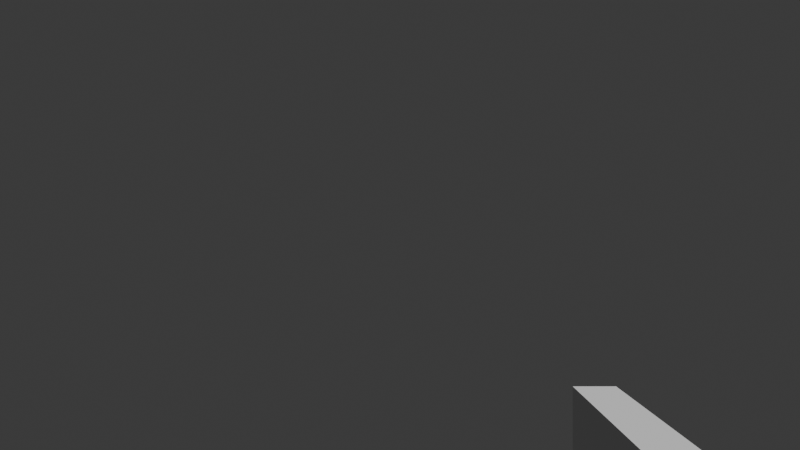 # Source: player_animations.blend  (saved by Blender 4.2.66; exported with 4.5.12 LTS)
import bpy
from mathutils import Matrix  # noqa: F401  (used for matrix-valued properties, if any)

bpy.ops.wm.read_factory_settings(use_empty=True)
scene = bpy.context.scene
scene.name = 'Scene'

# ---- collections
col_collection = bpy.data.collections.new('Collection'); scene.collection.children.link(col_collection)

# ---- world
world_world = bpy.data.worlds.new('World'); scene.world = world_world
world_world.use_nodes = True; world_world.node_tree.nodes.clear()
_N = world_world.node_tree.nodes; _L = world_world.node_tree.links
n0 = _N.new('ShaderNodeOutputWorld'); n0.name = 'World Output'; n0.location = (300, 300)
n1 = _N.new('ShaderNodeBackground'); n1.name = 'Background'; n1.location = (10, 300)
n1.inputs[0].default_value = (0.05088, 0.05088, 0.05088, 1.0)
_L.new(n1.outputs[0], n0.inputs[0])
n0.is_active_output = True
world_world.color = (0.05088, 0.05088, 0.05088)
world_world.sun_shadow_jitter_overblur = 0.0

# ---- cameras
cam_camera_001 = bpy.data.cameras.new('Camera.001')
cam_camera_001.lens = 18.0
cam_camera_001.lens_unit = 'FOV'

# ---- meshes
me_example_gun = bpy.data.meshes.new('example gun')
me_example_gun.from_pydata([(-0.1, -0.2, -0.2), (-0.1, -0.2, 0.2), (-0.1, 0.2, -0.2), (-0.1, 0.2, 0.2), (0.1, -0.2, -0.2), (0.1, -0.2, 0.2), (0.1, 0.2, -0.2), (0.1, 0.2, 0.2), (-0.11, -0.22, 0.2), (-0.11, 0.22, 0.2), (0.11, 0.22, 0.2), (0.11, -0.22, 0.2), (-0.11, -0.22, 0.5204), (-0.11, 0.22, 0.5204), (0.11, 0.22, 0.5204), (0.11, -0.22, 0.5204), (-0.11, 1.22, 0.2), (0.11, 1.22, 0.2), (-0.11, 1.22, 0.5204), (0.11, 1.22, 0.5204)], [], [(0, 1, 3, 2), (2, 3, 7, 6), (6, 7, 5, 4), (4, 5, 1, 0), (2, 6, 4, 0), (1, 5, 11, 8), (11, 10, 14, 15), (7, 3, 9, 10), (5, 7, 10, 11), (3, 1, 8, 9), (14, 13, 12, 15), (9, 8, 12, 13), (8, 11, 15, 12), (9, 13, 18, 16), (17, 16, 18, 19), (13, 14, 19, 18), (10, 9, 16, 17), (14, 10, 17, 19)])
_uv = me_example_gun.uv_layers.new(name='UVMap')
_uv.uv.foreach_set('vector', [0.375, 0.0, 0.625, 0.0, 0.625, 0.25, 0.375, 0.25, 0.375, 0.25, 0.625, 0.25, 0.625, 0.5, 0.375, 0.5, 0.375, 0.5, 0.625, 0.5, 0.625, 0.75, 0.375, 0.75, 0.375, 0.75, 0.625, 0.75, 0.625, 1.0, 0.375, 1.0, 0.125, 0.5, 0.375, 0.5, 0.375, 0.75, 0.125, 0.75, 0.625, 1.0, 0.625, 0.75, 0.625, 0.75, 0.625, 1.0, 0.625, 0.75, 0.625, 0.5, 0.625, 0.5, 0.625, 0.75, 0.625, 0.5, 0.625, 0.25, 0.625, 0.25, 0.625, 0.5, 0.625, 0.75, 0.625, 0.5, 0.625, 0.5, 0.625, 0.75, 0.625, 0.25, 0.625, 0.0, 0.625, 0.0, 0.625, 0.25, 0.625, 0.5, 0.875, 0.5, 0.875, 0.75, 0.625, 0.75, 0.625, 0.25, 0.625, 0.0, 0.625, 0.0, 0.625, 0.25, 0.625, 1.0, 0.625, 0.75, 0.625, 0.75, 0.625, 1.0, 0.625, 0.25, 0.625, 0.25, 0.625, 0.25, 0.625, 0.25, 0.625, 0.5, 0.625, 0.25, 0.625, 0.25, 0.625, 0.5, 0.875, 0.5, 0.625, 0.5, 0.625, 0.5, 0.875, 0.5, 0.625, 0.5, 0.625, 0.25, 0.625, 0.25, 0.625, 0.5, 0.625, 0.5, 0.625, 0.5, 0.625, 0.5, 0.625, 0.5])
me_example_gun.update()
arm_armature = bpy.data.armatures.new('Armature')  # bones are not reproduced

# ---- objects
ob_camera = bpy.data.objects.new('Camera', cam_camera_001)
ob_example_gun = bpy.data.objects.new('example gun', me_example_gun)
ob_armature = bpy.data.objects.new('Armature', arm_armature)

# ---- transforms, parenting, visibility, modifiers, constraints
ob_camera.location = (0.0, 0.0, 0.0)
ob_camera.rotation_euler = (1.571, 0.0, 0.0)
ob_example_gun.parent = ob_armature
ob_example_gun.matrix_parent_inverse = Matrix(((1.0, -0.0, 0.0, -1.015), (-0.0, 1.0, -0.0, -3.193), (0.0, -0.0, 1.0, 0.6624), (-0.0, 0.0, -0.0, 1.0)))
ob_example_gun.location = (1.0, 2.0, -1.0)
ob_armature.location = (1.0, 2.0, -1.0)
ob_armature.show_in_front = True

# ---- collection membership
col_collection.objects.link(ob_camera)
col_collection.objects.link(ob_example_gun)
col_collection.objects.link(ob_armature)

# ---- scene / render settings (as saved in the file)
scene.camera = ob_camera
scene.frame_start = 1; scene.frame_end = 250; scene.frame_set(65)
scene.render.engine = 'BLENDER_EEVEE_NEXT'
scene.render.fps = 30
bpy.context.view_layer.update()

# ---- added for rendering (the .blend has no usable light): sun
light_auto_sun = bpy.data.lights.new('AutoSun', 'SUN')
light_auto_sun.energy = 3.0
light_auto_sun.angle = 0.0523599
ob_auto_sun = bpy.data.objects.new('AutoSun', light_auto_sun)
scene.collection.objects.link(ob_auto_sun)
ob_auto_sun.rotation_euler = (0.872665, 0.174533, 0.523599)
bpy.context.view_layer.update()
